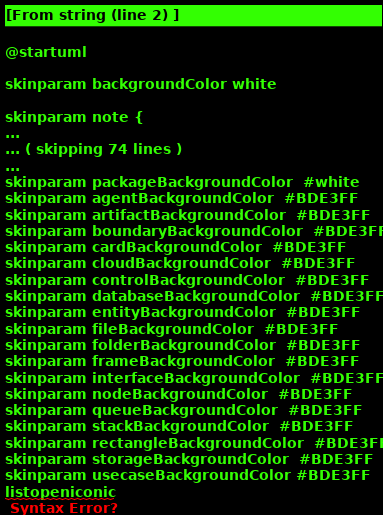

The diagram above was rendered by PlantUML. Its source (embedded in the PNG):
@startuml

skinparam backgroundColor white

skinparam note {
    BackgroundColor #F1FFFF
    BorderColor #2980B9
}

skinparam activity {
    BackgroundColor #BDE3FF
    ArrowColor #2980B9
    BorderColor #2980B9
    StartColor #227BC6
    EndColor #227BC6
    BarColor #227BC6
}

skinparam sequence {
    ArrowColor  #2980B9
    DividerBackgroundColor  #BDE3FF
    GroupBackgroundColor    #BDE3FF
    LifeLineBackgroundColor white
    LifeLineBorderColor #2980B9
    ParticipantBackgroundColor  #BDE3FF
    ParticipantBorderColor  #2980B9
    BoxLineColor    #2980B9
    BoxBackgroundColor  #DDDDDD
}

skinparam componentBackgroundColor    #BDE3FF
skinparam component {
    skinparam componentArrowColor #A80036
    skinparam BorderColor    #A80036
    skinparam InterfaceBackgroundColor   #BDE3FF
    skinparam InterfaceBorderColor   #A80036
}


skinparam stateBackgroundColor #BDE3FF
skinparam state {
    skinparam BorderColor #2980B9
    skinparam ArrowColor #2980B9
    skinparam StartColor black
    skinparam EndColor   black
}


skinparam stereotype {                  
    skinparam CBackgroundColor  #ADD1B2
    skinparam ABackgroundColor  #A9DCDF
    skinparam IBackgroundColor  #B4A7E5
    skinparam EBackgroundColor  #EB937F
}

skinparam actorBackgroundColor #BDE3FF
skinparam actor {
    skinparam BorderColor    #A80036
}

skinparam usecase {
    skinparam ArrowColor   #A80036
    skinparam BorderColor  #A80036
}

skinparam class {
    skinparam ArrowColor #A80036
    skinparam BackgroundColor    #BDE3FF
    skinparam BorderColor    #A80036
}


skinparam object {
    skinparam ArrowColor    #A80036
    skinparam BackgroundColor   #BDE3FF
    skinparam BorderColor   #A80036
}


skinparam packageBackgroundColor  #white
skinparam agentBackgroundColor  #BDE3FF
skinparam artifactBackgroundColor  #BDE3FF
skinparam boundaryBackgroundColor  #BDE3FF
skinparam cardBackgroundColor  #BDE3FF
skinparam cloudBackgroundColor  #BDE3FF
skinparam controlBackgroundColor  #BDE3FF
skinparam databaseBackgroundColor  #BDE3FF
skinparam entityBackgroundColor  #BDE3FF
skinparam fileBackgroundColor  #BDE3FF
skinparam folderBackgroundColor  #BDE3FF
skinparam frameBackgroundColor  #BDE3FF
skinparam interfaceBackgroundColor  #BDE3FF
skinparam nodeBackgroundColor  #BDE3FF
skinparam queueBackgroundColor  #BDE3FF
skinparam stackBackgroundColor  #BDE3FF
skinparam rectangleBackgroundColor  #BDE3FF
skinparam storageBackgroundColor  #BDE3FF
skinparam usecaseBackgroundColor #BDE3FF
listopeniconic
@enduml